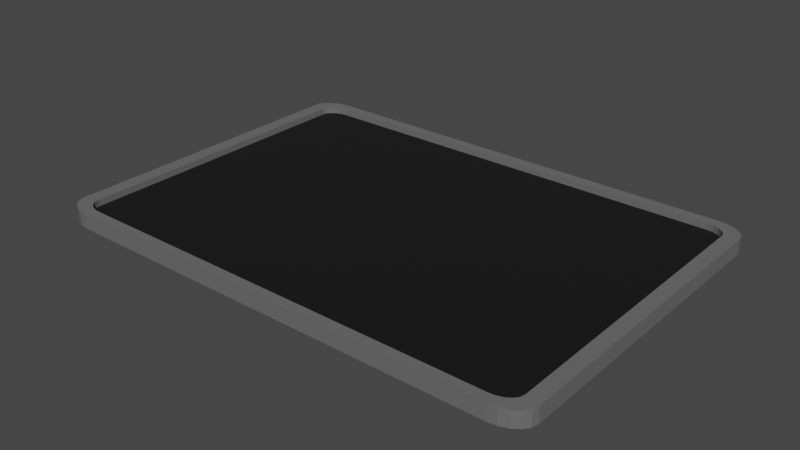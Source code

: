 # Source: computer_screen.blend  (saved by Blender 3.0.42; exported with 4.5.12 LTS)
import bpy
from mathutils import Matrix  # noqa: F401  (used for matrix-valued properties, if any)

bpy.ops.wm.read_factory_settings(use_empty=True)
scene = bpy.context.scene
scene.name = 'Scene'

# ---- collections
col_keyboard = bpy.data.collections.new('keyboard'); scene.collection.children.link(col_keyboard)

# ---- materials (node trees are filled in below, after node groups)
mat_light_dark_001 = bpy.data.materials.new('light_dark.001')
mat_light_dark_001.use_transparent_shadow = False
mat_black = bpy.data.materials.new('black')
mat_black.use_transparent_shadow = False

# ---- material node trees
mat_light_dark_001.use_nodes = True; mat_light_dark_001.node_tree.nodes.clear()
_N = mat_light_dark_001.node_tree.nodes; _L = mat_light_dark_001.node_tree.links
n0 = _N.new('ShaderNodeBsdfPrincipled'); n0.name = 'Principled BSDF'; n0.location = (10, 300)
n0.distribution = 'GGX'
n0.subsurface_method = 'RANDOM_WALK_SKIN'
n0.inputs[0].default_value = (0.1329, 0.1329, 0.1329, 1.0)
n0.inputs[2].default_value = 0.9
n0.inputs[3].default_value = 1.45
n0.inputs[27].default_value = (0.0, 0.0, 0.0, 1.0)
n0.inputs[28].default_value = 1.0
n1 = _N.new('ShaderNodeOutputMaterial'); n1.name = 'Material Output'; n1.location = (300, 300)
_L.new(n0.outputs[0], n1.inputs[0])
n1.is_active_output = True
mat_black.use_nodes = True; mat_black.node_tree.nodes.clear()
_N = mat_black.node_tree.nodes; _L = mat_black.node_tree.links
n0 = _N.new('ShaderNodeBsdfPrincipled'); n0.name = 'Principled BSDF'; n0.location = (10, 300)
n0.distribution = 'GGX'
n0.subsurface_method = 'RANDOM_WALK_SKIN'
n0.inputs[0].default_value = (0.0, 0.0, 0.0, 1.0)
n0.inputs[2].default_value = 0.9
n0.inputs[3].default_value = 1.45
n0.inputs[27].default_value = (0.0, 0.0, 0.0, 1.0)
n0.inputs[28].default_value = 1.0
n1 = _N.new('ShaderNodeOutputMaterial'); n1.name = 'Material Output'; n1.location = (300, 300)
_L.new(n0.outputs[0], n1.inputs[0])
n1.is_active_output = True

# ---- world
world_world = bpy.data.worlds.new('World'); scene.world = world_world
world_world.use_nodes = True; world_world.node_tree.nodes.clear()
_N = world_world.node_tree.nodes; _L = world_world.node_tree.links
n0 = _N.new('ShaderNodeOutputWorld'); n0.name = 'World Output'; n0.location = (300, 300)
n1 = _N.new('ShaderNodeBackground'); n1.name = 'Background'; n1.location = (10, 300)
n1.inputs[0].default_value = (0.05088, 0.05088, 0.05088, 1.0)
_L.new(n1.outputs[0], n0.inputs[0])
n0.is_active_output = True
world_world.color = (0.05088, 0.05088, 0.05088)
world_world.use_sun_shadow = False
world_world.sun_shadow_jitter_overblur = 0.0

# ---- meshes
me_cube_001 = bpy.data.meshes.new('Cube.001')
me_cube_001.from_pydata([(-0.8824, -1.0, -1.0), (-1.0, -0.8824, -1.0), (-0.9188, -0.9942, -1.0), (-0.9515, -0.9775, -1.0), (-0.9775, -0.9515, -1.0), (-0.9942, -0.9188, -1.0), (-1.0, -0.8824, 1.0), (-0.8824, -1.0, 1.0), (-0.9942, -0.9188, 1.0), (-0.9775, -0.9515, 1.0), (-0.9515, -0.9775, 1.0), (-0.9188, -0.9942, 1.0), (-1.0, 0.8824, -1.0), (-0.8824, 1.0, -1.0), (-0.9942, 0.9188, -1.0), (-0.9775, 0.9515, -1.0), (-0.9515, 0.9775, -1.0), (-0.9188, 0.9942, -1.0), (-0.8824, 1.0, 1.0), (-1.0, 0.8824, 1.0), (-0.9188, 0.9942, 1.0), (-0.9515, 0.9775, 1.0), (-0.9775, 0.9515, 1.0), (-0.9942, 0.9188, 1.0), (1.0, -0.8824, -1.0), (0.8824, -1.0, -1.0), (0.9942, -0.9188, -1.0), (0.9775, -0.9515, -1.0), (0.9515, -0.9775, -1.0), (0.9188, -0.9942, -1.0), (0.8824, -1.0, 1.0), (1.0, -0.8824, 1.0), (0.9188, -0.9942, 1.0), (0.9515, -0.9775, 1.0), (0.9775, -0.9515, 1.0), (0.9942, -0.9188, 1.0), (0.8824, 1.0, -1.0), (1.0, 0.8824, -1.0), (0.9188, 0.9942, -1.0), (0.9515, 0.9775, -1.0), (0.9775, 0.9515, -1.0), (0.9942, 0.9188, -1.0), (1.0, 0.8824, 1.0), (0.8824, 1.0, 1.0), (0.9942, 0.9188, 1.0), (0.9775, 0.9515, 1.0), (0.9515, 0.9775, 1.0), (0.9188, 0.9942, 1.0), (-0.8587, -0.9409, 0.7845), (-0.9415, -0.8581, 0.7845), (-0.8843, -0.9369, 0.7845), (-0.9073, -0.9251, 0.7845), (-0.9257, -0.9068, 0.7845), (-0.9374, -0.8837, 0.7845), (-0.9415, 0.8581, 0.7845), (-0.8587, 0.9409, 0.7845), (-0.9374, 0.8837, 0.7845), (-0.9257, 0.9068, 0.7845), (-0.9073, 0.9251, 0.7845), (-0.8843, 0.9369, 0.7845), (0.9415, -0.8581, 0.7845), (0.8587, -0.9409, 0.7845), (0.9374, -0.8837, 0.7845), (0.9257, -0.9068, 0.7845), (0.9073, -0.9251, 0.7845), (0.8843, -0.9369, 0.7845), (0.8587, 0.9409, 0.7845), (0.9415, 0.8581, 0.7845), (0.8843, 0.9369, 0.7845), (0.9073, 0.9251, 0.7845), (0.9257, 0.9068, 0.7845), (0.9374, 0.8837, 0.7845), (-0.8587, 0.9409, -1.0), (-0.9415, 0.8581, -1.0), (-0.9515, 0.9775, -1.0), (-0.8843, 0.9369, -1.0), (-0.9073, 0.9251, -1.0), (-0.9257, 0.9068, -1.0), (-0.9374, 0.8837, -1.0), (0.9415, 0.8581, -1.0), (0.8587, 0.9409, -1.0), (0.9374, 0.8837, -1.0), (0.9257, 0.9068, -1.0), (0.9073, 0.9251, -1.0), (0.8843, 0.9369, -1.0), (-0.9415, -0.8581, -1.0), (-0.8587, -0.9409, -1.0), (-0.9374, -0.8837, -1.0), (-0.9257, -0.9068, -1.0), (-0.9073, -0.9251, -1.0), (-0.8843, -0.9369, -1.0), (0.8587, -0.9409, -1.0), (0.9415, -0.8581, -1.0), (0.9515, -0.9775, -1.0), (0.8843, -0.9369, -1.0), (0.9073, -0.9251, -1.0), (0.9257, -0.9068, -1.0), (0.9374, -0.8837, -1.0), (0.9374, -0.8837, -0.1454), (0.9415, -0.8581, -0.1454), (0.9257, -0.9068, -0.1454), (0.9073, -0.9251, -0.1454), (0.8843, -0.9369, -0.1454), (0.8587, -0.9409, -0.1454), (-0.8843, -0.9369, -0.1454), (-0.8587, -0.9409, -0.1454), (-0.9073, -0.9251, -0.1454), (-0.9257, -0.9068, -0.1454), (-0.9374, -0.8837, -0.1454), (-0.9415, -0.8581, -0.1454), (0.8843, 0.9369, -0.1454), (0.8587, 0.9409, -0.1454), (0.9073, 0.9251, -0.1454), (0.9257, 0.9068, -0.1454), (0.9374, 0.8837, -0.1454), (0.9415, 0.8581, -0.1454), (-0.9374, 0.8837, -0.1454), (-0.9415, 0.8581, -0.1454), (-0.9257, 0.9068, -0.1454), (-0.9073, 0.9251, -0.1454), (-0.8843, 0.9369, -0.1454), (-0.8587, 0.9409, -0.1454)], [], [(25, 30, 7, 0), (37, 42, 31, 24), (34, 35, 31, 42, 44, 45, 46, 47, 43, 18, 20, 21, 22, 23, 19, 6, 8, 9, 10, 11, 7, 30, 32, 33), (1, 6, 19, 12), (13, 18, 43, 36), (0, 7, 11, 2), (2, 11, 10, 3), (3, 10, 9, 4), (4, 9, 8, 5), (5, 8, 6, 1), (18, 13, 17, 20), (20, 17, 16, 21), (21, 16, 15, 22), (22, 15, 14, 23), (23, 14, 12, 19), (42, 37, 41, 44), (44, 41, 40, 45), (45, 40, 39, 46), (46, 39, 38, 47), (47, 38, 36, 43), (30, 25, 29, 32), (32, 29, 28, 33), (33, 28, 27, 34), (34, 27, 26, 35), (35, 26, 24, 31), (16, 17, 13, 36, 38, 39, 40, 41, 37, 24, 26, 27, 28, 93, 92, 79, 81, 82, 83, 84, 80, 72, 74), (80, 66, 55, 72), (60, 67, 79, 92), (28, 29, 25, 0, 2, 3, 4, 5, 1, 12, 14, 15, 16, 74, 73, 85, 87, 88, 89, 90, 86, 91, 93), (73, 54, 49, 85), (48, 61, 91, 86), (72, 75, 74), (75, 76, 74), (76, 77, 74), (77, 78, 74), (78, 73, 74), (91, 94, 93), (94, 95, 93), (95, 96, 93), (96, 97, 93), (97, 92, 93), (60, 92, 97, 62), (62, 97, 96, 63), (63, 96, 95, 64), (64, 95, 94, 65), (65, 94, 91, 61), (48, 86, 90, 50), (50, 90, 89, 51), (51, 89, 88, 52), (52, 88, 87, 53), (53, 87, 85, 49), (66, 80, 84, 68), (68, 84, 83, 69), (69, 83, 82, 70), (70, 82, 81, 71), (71, 81, 79, 67), (54, 73, 78, 56), (56, 78, 77, 57), (57, 77, 76, 58), (58, 76, 75, 59), (59, 75, 72, 55), (54, 56, 116, 117), (52, 53, 108, 107), (64, 65, 102, 101), (70, 71, 114, 113), (60, 62, 98, 99), (59, 55, 121, 120), (50, 51, 106, 104), (68, 69, 112, 110), (56, 57, 118, 116), (65, 61, 103, 102), (53, 49, 109, 108), (55, 66, 111, 121), (71, 67, 115, 114), (62, 63, 100, 98), (67, 60, 99, 115), (51, 52, 107, 106), (57, 58, 119, 118), (48, 50, 104, 105), (61, 48, 105, 103), (69, 70, 113, 112), (66, 68, 110, 111), (63, 64, 101, 100), (49, 54, 117, 109), (58, 59, 120, 119)])
_uv = me_cube_001.uv_layers.new(name='CarteUV')
_uv.uv.foreach_set('vector', [0.375, 0.7647, 0.625, 0.7647, 0.625, 0.9853, 0.375, 0.9853, 0.375, 0.5147, 0.625, 0.5147, 0.625, 0.7353, 0.375, 0.7353, 0.6278, 0.7439, 0.6257, 0.7398, 0.625, 0.7353, 0.625, 0.5147, 0.6257, 0.5102, 0.6278, 0.5061, 0.6311, 0.5028, 0.6352, 0.5007, 0.6397, 0.5, 0.8603, 0.5, 0.8648, 0.5007, 0.8689, 0.5028, 0.8722, 0.5061, 0.8743, 0.5102, 0.875, 0.5147, 0.875, 0.7353, 0.8743, 0.7398, 0.8722, 0.7439, 0.8689, 0.7472, 0.8648, 0.7493, 0.8603, 0.75, 0.6397, 0.75, 0.6352, 0.7493, 0.6311, 0.7472, 0.375, 0.01469, 0.625, 0.01469, 0.625, 0.2353, 0.375, 0.2353, 0.375, 0.2647, 0.625, 0.2647, 0.625, 0.4853, 0.375, 0.4853, 0.375, 0.9853, 0.625, 0.9853, 0.625, 0.9898, 0.375, 0.9898, 0.375, 0.9898, 0.625, 0.9898, 0.625, 0.9939, 0.375, 0.9939, 0.375, 0.0, 0.625, 0.0, 0.625, 0.006057, 0.375, 0.006057, 0.375, 0.006057, 0.625, 0.006057, 0.625, 0.01015, 0.375, 0.01015, 0.375, 0.01015, 0.625, 0.01015, 0.625, 0.01469, 0.375, 0.01469, 0.625, 0.2647, 0.375, 0.2647, 0.375, 0.2602, 0.625, 0.2602, 0.625, 0.2602, 0.375, 0.2602, 0.375, 0.2561, 0.625, 0.2561, 0.625, 0.2561, 0.375, 0.2561, 0.375, 0.2439, 0.625, 0.2439, 0.625, 0.2439, 0.375, 0.2439, 0.375, 0.2398, 0.625, 0.2398, 0.625, 0.2398, 0.375, 0.2398, 0.375, 0.2353, 0.625, 0.2353, 0.625, 0.5147, 0.375, 0.5147, 0.375, 0.5102, 0.625, 0.5102, 0.625, 0.5102, 0.375, 0.5102, 0.375, 0.5061, 0.625, 0.5061, 0.625, 0.5061, 0.375, 0.5061, 0.375, 0.4939, 0.625, 0.4939, 0.625, 0.4939, 0.375, 0.4939, 0.375, 0.4898, 0.625, 0.4898, 0.625, 0.4898, 0.375, 0.4898, 0.375, 0.4853, 0.625, 0.4853, 0.625, 0.7647, 0.375, 0.7647, 0.375, 0.7602, 0.625, 0.7602, 0.625, 0.7602, 0.375, 0.7602, 0.375, 0.7561, 0.625, 0.7561, 0.625, 0.7561, 0.375, 0.7561, 0.375, 0.7439, 0.625, 0.7439, 0.625, 0.7439, 0.375, 0.7439, 0.375, 0.7398, 0.625, 0.7398, 0.625, 0.7398, 0.375, 0.7398, 0.375, 0.7353, 0.625, 0.7353, 0.1311, 0.5028, 0.1352, 0.5007, 0.1397, 0.5, 0.3603, 0.5, 0.3648, 0.5007, 0.3689, 0.5028, 0.3722, 0.5061, 0.3743, 0.5102, 0.375, 0.5147, 0.375, 0.7353, 0.3743, 0.7398, 0.3722, 0.7439, 0.3689, 0.7472, 0.3689, 0.7472, 0.3677, 0.7323, 0.3677, 0.5177, 0.3672, 0.5145, 0.3657, 0.5116, 0.3634, 0.5094, 0.3605, 0.5079, 0.3573, 0.5074, 0.1427, 0.5074, 0.1311, 0.5028, 0.4349, 0.489, 0.625, 0.489, 0.625, 0.261, 0.4349, 0.261, 0.625, 0.739, 0.625, 0.511, 0.4349, 0.511, 0.4349, 0.739, 0.3689, 0.7472, 0.3648, 0.7493, 0.3603, 0.75, 0.1397, 0.75, 0.1352, 0.7493, 0.1311, 0.7472, 0.1278, 0.7439, 0.1257, 0.7398, 0.125, 0.7353, 0.125, 0.5147, 0.1257, 0.5102, 0.1278, 0.5061, 0.1311, 0.5028, 0.1311, 0.5028, 0.1323, 0.5177, 0.1323, 0.7323, 0.1328, 0.7355, 0.1343, 0.7384, 0.1366, 0.7406, 0.1395, 0.7421, 0.1427, 0.7426, 0.3573, 0.7426, 0.3689, 0.7472, 0.4349, 0.239, 0.625, 0.239, 0.625, 0.011, 0.4349, 0.011, 0.625, 0.989, 0.625, 0.761, 0.4349, 0.761, 0.4349, 0.989, 0.1427, 0.5074, 0.1395, 0.5079, 0.1311, 0.5028, 0.1395, 0.5079, 0.1323, 0.5094, 0.1311, 0.5028, 0.1323, 0.5094, 0.1323, 0.5116, 0.1311, 0.5028, 0.1323, 0.5116, 0.1323, 0.5145, 0.1311, 0.5028, 0.1323, 0.5145, 0.1323, 0.5177, 0.1311, 0.5028, 0.3573, 0.7426, 0.3605, 0.7421, 0.3689, 0.7472, 0.3605, 0.7421, 0.3634, 0.7426, 0.3689, 0.7472, 0.3634, 0.7426, 0.3657, 0.7426, 0.3689, 0.7472, 0.3657, 0.7426, 0.3672, 0.7426, 0.3689, 0.7472, 0.3672, 0.7426, 0.3677, 0.7426, 0.3689, 0.7472, 0.625, 0.739, 0.4349, 0.739, 0.4349, 0.7424, 0.625, 0.7424, 0.625, 0.7424, 0.4349, 0.7424, 0.4349, 0.7455, 0.625, 0.7455, 0.625, 0.7455, 0.4349, 0.7455, 0.4349, 0.7545, 0.625, 0.7545, 0.625, 0.7545, 0.4349, 0.7545, 0.4349, 0.7576, 0.625, 0.7576, 0.625, 0.7576, 0.4349, 0.7576, 0.4349, 0.761, 0.625, 0.761, 0.625, 0.989, 0.4349, 0.989, 0.4349, 0.9924, 0.625, 0.9924, 0.625, 0.9924, 0.4349, 0.9924, 0.4349, 0.9955, 0.625, 0.9955, 0.625, 0.0, 0.4349, 0.0, 0.4349, 0.004535, 0.625, 0.004535, 0.625, 0.004535, 0.4349, 0.004535, 0.4349, 0.007601, 0.625, 0.007601, 0.625, 0.007601, 0.4349, 0.007601, 0.4349, 0.011, 0.625, 0.011, 0.625, 0.489, 0.4349, 0.489, 0.4349, 0.4924, 0.625, 0.4924, 0.625, 0.4924, 0.4349, 0.4924, 0.4349, 0.4955, 0.625, 0.4955, 0.625, 0.4955, 0.4349, 0.4955, 0.4349, 0.5045, 0.625, 0.5045, 0.625, 0.5045, 0.4349, 0.5045, 0.4349, 0.5076, 0.625, 0.5076, 0.625, 0.5076, 0.4349, 0.5076, 0.4349, 0.511, 0.625, 0.511, 0.625, 0.239, 0.4349, 0.239, 0.4349, 0.2424, 0.625, 0.2424, 0.625, 0.2424, 0.4349, 0.2424, 0.4349, 0.2455, 0.625, 0.2455, 0.625, 0.2455, 0.4349, 0.2455, 0.4349, 0.2545, 0.625, 0.2545, 0.625, 0.2545, 0.4349, 0.2545, 0.4349, 0.2576, 0.625, 0.2576, 0.625, 0.2576, 0.4349, 0.2576, 0.4349, 0.261, 0.625, 0.261, 0.625, 0.239, 0.625, 0.2424, 0.625, 0.2424, 0.625, 0.239, 0.625, 0.004535, 0.625, 0.007601, 0.625, 0.007601, 0.625, 0.004535, 0.625, 0.7545, 0.625, 0.7576, 0.625, 0.7576, 0.625, 0.7545, 0.625, 0.5045, 0.625, 0.5076, 0.625, 0.5076, 0.625, 0.5045, 0.625, 0.739, 0.625, 0.7424, 0.625, 0.7424, 0.625, 0.739, 0.625, 0.2576, 0.625, 0.261, 0.625, 0.261, 0.625, 0.2576, 0.625, 0.9924, 0.625, 0.9955, 0.625, 0.9955, 0.625, 0.9924, 0.625, 0.4924, 0.625, 0.4955, 0.625, 0.4955, 0.625, 0.4924, 0.625, 0.2424, 0.625, 0.2455, 0.625, 0.2455, 0.625, 0.2424, 0.625, 0.7576, 0.625, 0.761, 0.625, 0.761, 0.625, 0.7576, 0.625, 0.007601, 0.625, 0.011, 0.625, 0.011, 0.625, 0.007601, 0.625, 0.261, 0.625, 0.489, 0.625, 0.489, 0.625, 0.261, 0.625, 0.5076, 0.625, 0.511, 0.625, 0.511, 0.625, 0.5076, 0.625, 0.7424, 0.625, 0.7455, 0.625, 0.7455, 0.625, 0.7424, 0.625, 0.511, 0.625, 0.739, 0.625, 0.739, 0.625, 0.511, 0.625, 0.0, 0.625, 0.004535, 0.625, 0.004535, 0.625, 0.0, 0.625, 0.2455, 0.625, 0.2545, 0.625, 0.2545, 0.625, 0.2455, 0.625, 0.989, 0.625, 0.9924, 0.625, 0.9924, 0.625, 0.989, 0.625, 0.761, 0.625, 0.989, 0.625, 0.989, 0.625, 0.761, 0.625, 0.4955, 0.625, 0.5045, 0.625, 0.5045, 0.625, 0.4955, 0.625, 0.489, 0.625, 0.4924, 0.625, 0.4924, 0.625, 0.489, 0.625, 0.7455, 0.625, 0.7545, 0.625, 0.7545, 0.625, 0.7455, 0.625, 0.011, 0.625, 0.239, 0.625, 0.239, 0.625, 0.011, 0.625, 0.2545, 0.625, 0.2576, 0.625, 0.2576, 0.625, 0.2545])
me_cube_001.materials.append(mat_light_dark_001)
me_cube_001.use_remesh_fix_poles = True
me_cube_001.use_remesh_preserve_attributes = False
me_cube_001.update()
me_cube_002 = bpy.data.meshes.new('Cube.002')
me_cube_002.from_pydata([(0.9374, -0.8837, -0.1454), (0.9415, -0.8581, -0.1454), (0.9257, -0.9068, -0.1454), (0.9073, -0.9251, -0.1454), (0.8843, -0.9369, -0.1454), (0.8587, -0.9409, -0.1454), (-0.8843, -0.9369, -0.1454), (-0.8587, -0.9409, -0.1454), (-0.9073, -0.9251, -0.1454), (-0.9257, -0.9068, -0.1454), (-0.9374, -0.8837, -0.1454), (-0.9415, -0.8581, -0.1454), (0.8843, 0.9369, -0.1454), (0.8587, 0.9409, -0.1454), (0.9073, 0.9251, -0.1454), (0.9257, 0.9068, -0.1454), (0.9374, 0.8837, -0.1454), (0.9415, 0.8581, -0.1454), (-0.9374, 0.8837, -0.1454), (-0.9415, 0.8581, -0.1454), (-0.9257, 0.9068, -0.1454), (-0.9073, 0.9251, -0.1454), (-0.8843, 0.9369, -0.1454), (-0.8587, 0.9409, -0.1454)], [], [(13, 12, 14, 15, 16, 17, 1, 0, 2, 3, 4, 5, 7, 6, 8, 9, 10, 11, 19, 18, 20, 21, 22, 23)])
_uv = me_cube_002.uv_layers.new(name='CarteUV')
_uv.uv.foreach_set('vector', [0.636, 0.5, 0.6326, 0.5005, 0.6295, 0.5021, 0.6271, 0.5045, 0.6255, 0.5076, 0.625, 0.511, 0.625, 0.739, 0.6255, 0.7424, 0.6271, 0.7455, 0.6295, 0.7479, 0.6326, 0.7495, 0.636, 0.75, 0.864, 0.75, 0.8674, 0.7495, 0.8705, 0.7479, 0.8729, 0.7455, 0.8745, 0.7424, 0.875, 0.739, 0.875, 0.511, 0.8745, 0.5076, 0.8729, 0.5045, 0.8705, 0.5021, 0.8674, 0.5005, 0.864, 0.5])
me_cube_002.materials.append(mat_black)
me_cube_002.use_remesh_fix_poles = True
me_cube_002.use_remesh_preserve_attributes = False
me_cube_002.update()

# ---- objects
ob_box_001 = bpy.data.objects.new('box.001', me_cube_001)
ob_box_002 = bpy.data.objects.new('box.002', me_cube_002)

# ---- transforms, parenting, visibility, modifiers, constraints
ob_box_001.location = (0.0001622, -0.0003721, 0.0002437)
ob_box_001.scale = (0.4304, 0.301, -0.01317)
ob_box_002.location = (0.0001622, -0.0003721, 0.0002437)
ob_box_002.scale = (0.4304, 0.301, -0.01317)

# ---- collection membership
col_keyboard.objects.link(ob_box_001)
col_keyboard.objects.link(ob_box_002)

# ---- scene / render settings (as saved in the file)
scene.frame_start = 1; scene.frame_end = 250; scene.frame_set(1)
scene.render.engine = 'BLENDER_EEVEE_NEXT'
scene.cycles.sampling_pattern = 'TABULATED_SOBOL'
scene.cycles.use_light_tree = False
scene.view_settings.view_transform = 'Filmic'
bpy.context.view_layer.update()

# ---- added for rendering (the .blend has no active camera and no usable light): camera, sun
cam_auto = bpy.data.cameras.new('AutoCamera')
cam_auto.lens = 50.0
cam_auto.sensor_width = 36.0
cam_auto.clip_end = 1000.0
ob_auto_camera = bpy.data.objects.new('AutoCamera', cam_auto)
scene.collection.objects.link(ob_auto_camera)
ob_auto_camera.location = (0.972426, -1.16709, 0.778055)
ob_auto_camera.rotation_euler = (1.09748, -7.21219e-08, 0.694738)
scene.camera = ob_auto_camera
light_auto_sun = bpy.data.lights.new('AutoSun', 'SUN')
light_auto_sun.energy = 3.0
light_auto_sun.angle = 0.0523599
ob_auto_sun = bpy.data.objects.new('AutoSun', light_auto_sun)
scene.collection.objects.link(ob_auto_sun)
ob_auto_sun.rotation_euler = (0.872665, 0.174533, 0.523599)
bpy.context.view_layer.update()
